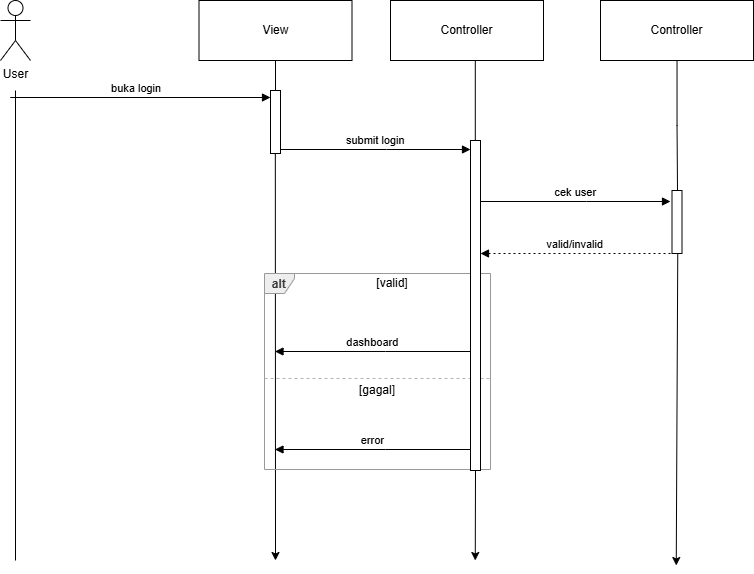

The diagram above was exported from draw.io. Its source (the exported page's mxGraphModel, read from the mxfile embedded in the PNG):
<mxGraphModel dx="911" dy="585" grid="1" gridSize="10" guides="1" tooltips="1" connect="1" arrows="1" fold="1" page="1" pageScale="1" pageWidth="850" pageHeight="1100" math="0" shadow="0">
  <root>
    <mxCell id="0" />
    <mxCell id="1" parent="0" />
    <mxCell id="tDX7CoUU864F2rwXiql6-7" edge="1" parent="1" style="edgeStyle=none;orthogonalLoop=1;jettySize=auto;html=1;rounded=0;" value="">
      <mxGeometry relative="1" width="100" as="geometry">
        <Array as="points" />
        <mxPoint x="495" y="500" as="sourcePoint" />
        <mxPoint x="494.76" y="590" as="targetPoint" />
      </mxGeometry>
    </mxCell>
    <mxCell id="tDX7CoUU864F2rwXiql6-3" edge="1" parent="1" style="edgeStyle=none;orthogonalLoop=1;jettySize=auto;html=1;rounded=0;" value="">
      <mxGeometry relative="1" width="100" as="geometry">
        <Array as="points" />
        <mxPoint x="294.83" y="183" as="sourcePoint" />
        <mxPoint x="295" y="590" as="targetPoint" />
      </mxGeometry>
    </mxCell>
    <mxCell id="Yq-lqeeHINyOoZTvZZFv-8" parent="1" style="shape=umlFrame;pointerEvents=0;dropTarget=0;strokeColor=#999999;height=20;width=30;fillColor=light-dark(#eeeeee,#1f2020);fontColor=light-dark(#333333,#cccccc);fontStyle=1" value="alt" vertex="1">
      <mxGeometry height="196" width="226" x="284" y="303" as="geometry" />
    </mxCell>
    <mxCell id="Yq-lqeeHINyOoZTvZZFv-9" parent="Yq-lqeeHINyOoZTvZZFv-8" style="text;strokeColor=none;fillColor=none;align=center;verticalAlign=middle;whiteSpace=wrap;" value="[valid]" vertex="1">
      <mxGeometry height="20" width="196" x="30" as="geometry" />
    </mxCell>
    <mxCell id="Yq-lqeeHINyOoZTvZZFv-10" parent="Yq-lqeeHINyOoZTvZZFv-8" style="shape=line;dashed=1;whiteSpace=wrap;verticalAlign=top;labelPosition=center;verticalLabelPosition=middle;align=center;strokeColor=#B3B3B3;" value="[gagal]" vertex="1">
      <mxGeometry height="4" width="226" y="103" as="geometry" />
    </mxCell>
    <mxCell id="Yq-lqeeHINyOoZTvZZFv-11" edge="1" parent="1" style="verticalAlign=bottom;edgeStyle=elbowEdgeStyle;elbow=vertical;curved=0;rounded=0;endArrow=block;" value="buka login">
      <mxGeometry relative="1" as="geometry">
        <Array as="points">
          <mxPoint x="30" y="127" />
        </Array>
        <mxPoint x="36.82352941176475" y="126.99999999999989" as="sourcePoint" />
        <mxPoint x="290" y="127" as="targetPoint" />
      </mxGeometry>
    </mxCell>
    <mxCell id="Yq-lqeeHINyOoZTvZZFv-12" edge="1" parent="1" style="verticalAlign=bottom;edgeStyle=elbowEdgeStyle;elbow=vertical;curved=0;rounded=0;endArrow=block;" value="submit login">
      <mxGeometry relative="1" as="geometry">
        <Array as="points">
          <mxPoint x="406" y="179" />
        </Array>
        <mxPoint x="300" y="179" as="sourcePoint" />
        <mxPoint x="490" y="179" as="targetPoint" />
      </mxGeometry>
    </mxCell>
    <mxCell id="Yq-lqeeHINyOoZTvZZFv-13" edge="1" parent="1" style="verticalAlign=bottom;edgeStyle=elbowEdgeStyle;elbow=vertical;curved=0;rounded=0;endArrow=block;" value="cek user">
      <mxGeometry relative="1" as="geometry">
        <Array as="points">
          <mxPoint x="606" y="231" />
        </Array>
        <mxPoint x="500" y="231" as="sourcePoint" />
        <mxPoint x="690" y="231" as="targetPoint" />
      </mxGeometry>
    </mxCell>
    <mxCell id="Yq-lqeeHINyOoZTvZZFv-14" edge="1" parent="1" style="verticalAlign=bottom;edgeStyle=elbowEdgeStyle;elbow=vertical;curved=0;rounded=0;dashed=1;dashPattern=2 3;endArrow=block;" value="valid/invalid">
      <mxGeometry relative="1" as="geometry">
        <Array as="points">
          <mxPoint x="607" y="283" />
        </Array>
        <mxPoint x="690" y="283" as="sourcePoint" />
        <mxPoint x="500" y="283" as="targetPoint" />
      </mxGeometry>
    </mxCell>
    <mxCell id="Yq-lqeeHINyOoZTvZZFv-15" edge="1" parent="1" style="verticalAlign=bottom;edgeStyle=elbowEdgeStyle;elbow=vertical;curved=0;rounded=0;endArrow=block;" value="dashboard">
      <mxGeometry relative="1" as="geometry">
        <Array as="points">
          <mxPoint x="405" y="381" />
        </Array>
        <mxPoint x="490" y="381" as="sourcePoint" />
        <mxPoint x="294.5" y="381" as="targetPoint" />
      </mxGeometry>
    </mxCell>
    <mxCell id="Yq-lqeeHINyOoZTvZZFv-16" edge="1" parent="1" style="verticalAlign=bottom;edgeStyle=elbowEdgeStyle;elbow=vertical;curved=0;rounded=0;endArrow=block;" value="error">
      <mxGeometry relative="1" as="geometry">
        <Array as="points">
          <mxPoint x="405" y="479" />
        </Array>
        <mxPoint x="490" y="479" as="sourcePoint" />
        <mxPoint x="294.5" y="479" as="targetPoint" />
      </mxGeometry>
    </mxCell>
    <mxCell id="Yq-lqeeHINyOoZTvZZFv-18" edge="1" parent="1" style="edgeStyle=orthogonalEdgeStyle;rounded=0;orthogonalLoop=1;jettySize=auto;html=1;endArrow=none;endFill=0;">
      <mxGeometry relative="1" as="geometry">
        <mxPoint x="35" y="120" as="sourcePoint" />
        <mxPoint x="35" y="590" as="targetPoint" />
      </mxGeometry>
    </mxCell>
    <mxCell id="Yq-lqeeHINyOoZTvZZFv-17" parent="1" style="shape=umlActor;verticalLabelPosition=bottom;verticalAlign=top;html=1;" value="User" vertex="1">
      <mxGeometry height="60" width="30" x="20" y="30" as="geometry" />
    </mxCell>
    <mxCell id="Yq-lqeeHINyOoZTvZZFv-19" parent="1" style="html=1;points=[[0,0,0,0,5],[0,1,0,0,-5],[1,0,0,0,5],[1,1,0,0,-5]];perimeter=orthogonalPerimeter;outlineConnect=0;targetShapes=umlLifeline;portConstraint=eastwest;newEdgeStyle={&quot;curved&quot;:0,&quot;rounded&quot;:0};" value="" vertex="1">
      <mxGeometry height="63" width="10" x="290" y="120" as="geometry" />
    </mxCell>
    <mxCell id="tDX7CoUU864F2rwXiql6-2" edge="1" parent="1" source="tDX7CoUU864F2rwXiql6-1" style="edgeStyle=orthogonalEdgeStyle;rounded=0;orthogonalLoop=1;jettySize=auto;html=1;endArrow=none;endFill=0;">
      <mxGeometry relative="1" as="geometry">
        <mxPoint x="295" y="120" as="targetPoint" />
      </mxGeometry>
    </mxCell>
    <mxCell id="tDX7CoUU864F2rwXiql6-1" parent="1" style="html=1;whiteSpace=wrap;" value="View" vertex="1">
      <mxGeometry height="60" width="153" x="218.5" y="30" as="geometry" />
    </mxCell>
    <mxCell id="tDX7CoUU864F2rwXiql6-6" edge="1" parent="1" style="edgeStyle=orthogonalEdgeStyle;rounded=0;orthogonalLoop=1;jettySize=auto;html=1;endArrow=none;endFill=0;">
      <mxGeometry relative="1" as="geometry">
        <mxPoint x="494.8" y="90" as="sourcePoint" />
        <mxPoint x="494.8" y="180" as="targetPoint" />
      </mxGeometry>
    </mxCell>
    <mxCell id="tDX7CoUU864F2rwXiql6-5" parent="1" style="html=1;whiteSpace=wrap;" value="Controller" vertex="1">
      <mxGeometry height="60" width="153" x="410" y="30" as="geometry" />
    </mxCell>
    <mxCell id="tDX7CoUU864F2rwXiql6-4" parent="1" style="html=1;points=[[0,0,0,0,5],[0,1,0,0,-5],[1,0,0,0,5],[1,1,0,0,-5]];perimeter=orthogonalPerimeter;outlineConnect=0;targetShapes=umlLifeline;portConstraint=eastwest;newEdgeStyle={&quot;curved&quot;:0,&quot;rounded&quot;:0};" value="" vertex="1">
      <mxGeometry height="330" width="10" x="490" y="170" as="geometry" />
    </mxCell>
    <mxCell id="tDX7CoUU864F2rwXiql6-8" parent="1" style="html=1;points=[[0,0,0,0,5],[0,1,0,0,-5],[1,0,0,0,5],[1,1,0,0,-5]];perimeter=orthogonalPerimeter;outlineConnect=0;targetShapes=umlLifeline;portConstraint=eastwest;newEdgeStyle={&quot;curved&quot;:0,&quot;rounded&quot;:0};" value="" vertex="1">
      <mxGeometry height="63" width="10" x="691.5" y="220" as="geometry" />
    </mxCell>
    <mxCell id="tDX7CoUU864F2rwXiql6-10" edge="1" parent="1" source="tDX7CoUU864F2rwXiql6-9" style="edgeStyle=orthogonalEdgeStyle;rounded=0;orthogonalLoop=1;jettySize=auto;html=1;endArrow=none;endFill=0;">
      <mxGeometry relative="1" as="geometry">
        <mxPoint x="697" y="220" as="targetPoint" />
      </mxGeometry>
    </mxCell>
    <mxCell id="tDX7CoUU864F2rwXiql6-9" parent="1" style="html=1;whiteSpace=wrap;" value="Controller" vertex="1">
      <mxGeometry height="60" width="153" x="620" y="30" as="geometry" />
    </mxCell>
    <mxCell id="tDX7CoUU864F2rwXiql6-11" edge="1" parent="1" style="edgeStyle=none;orthogonalLoop=1;jettySize=auto;html=1;rounded=0;exitX=0;exitY=1;exitDx=0;exitDy=-5;exitPerimeter=0;" value="">
      <mxGeometry relative="1" width="100" as="geometry">
        <Array as="points" />
        <mxPoint x="697.25" y="283" as="sourcePoint" />
        <mxPoint x="695.75" y="595" as="targetPoint" />
      </mxGeometry>
    </mxCell>
  </root>
</mxGraphModel>